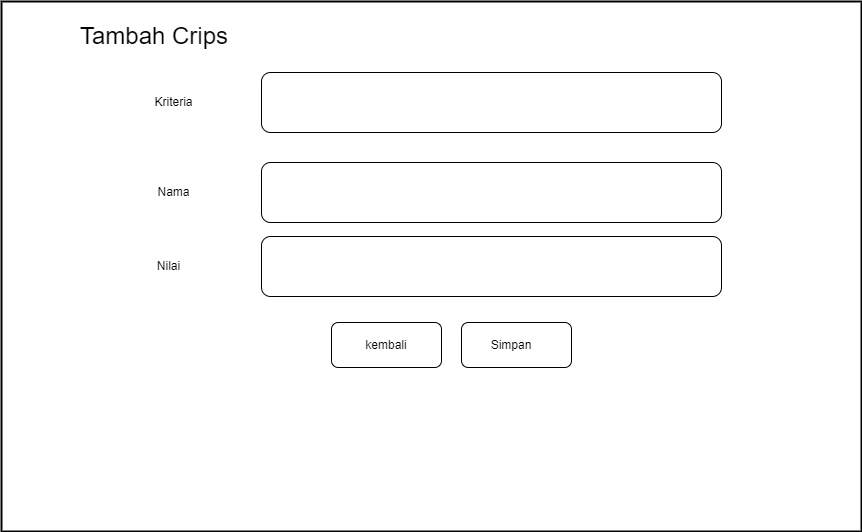

The diagram above was exported from draw.io. Its source (the exported page's mxGraphModel, read from the mxfile embedded in the PNG):
<mxGraphModel dx="818" dy="820" grid="1" gridSize="10" guides="1" tooltips="1" connect="1" arrows="1" fold="1" page="1" pageScale="1" pageWidth="1169" pageHeight="827" math="0" shadow="0">
  <root>
    <mxCell id="0" />
    <mxCell id="1" parent="0" />
    <mxCell id="JFNofztg7dmXyUVmnlrv-2" value="" style="rounded=0;whiteSpace=wrap;html=1;strokeWidth=2;" parent="1" vertex="1">
      <mxGeometry x="90" y="164" width="860" height="530" as="geometry" />
    </mxCell>
    <mxCell id="JFNofztg7dmXyUVmnlrv-3" value="&lt;h2 style=&quot;line-height: 1.34; margin: 0px 40px 0px 0px; font-family: &amp;quot;Google Sans&amp;quot;, arial, sans-serif; font-size: 24px; font-weight: 400; pointer-events: none; position: relative; transform-origin: left top; overflow-wrap: break-word; overflow: visible; padding-bottom: 2px;&quot; data-ved=&quot;2ahUKEwiXhe-46Mn7AhXmT2wGHUcXCMAQ3B0oAHoECAsQAQ&quot; data-attrid=&quot;title&quot; data-local-attribute=&quot;d3bn&quot; data-dtype=&quot;d3ifr&quot; class=&quot;qrShPb kno-ecr-pt PZPZlf q8U8x PPT5v hNKfZe&quot;&gt;&lt;span style=&quot;background-color: rgb(255, 255, 255);&quot;&gt;Tambah Crips&lt;/span&gt;&lt;/h2&gt;" style="text;html=1;strokeColor=none;fillColor=none;align=center;verticalAlign=middle;whiteSpace=wrap;rounded=0;strokeWidth=2;" parent="1" vertex="1">
      <mxGeometry x="137.5" y="180" width="250" height="40" as="geometry" />
    </mxCell>
    <mxCell id="JFNofztg7dmXyUVmnlrv-12" value="" style="rounded=1;whiteSpace=wrap;html=1;" parent="1" vertex="1">
      <mxGeometry x="350" y="235" width="460" height="60" as="geometry" />
    </mxCell>
    <mxCell id="JFNofztg7dmXyUVmnlrv-13" value="" style="rounded=1;whiteSpace=wrap;html=1;" parent="1" vertex="1">
      <mxGeometry x="350" y="325" width="460" height="60" as="geometry" />
    </mxCell>
    <mxCell id="JFNofztg7dmXyUVmnlrv-15" value="Kriteria" style="text;html=1;strokeColor=none;fillColor=none;align=center;verticalAlign=middle;whiteSpace=wrap;rounded=0;" parent="1" vertex="1">
      <mxGeometry x="205" y="250" width="115" height="30" as="geometry" />
    </mxCell>
    <mxCell id="JFNofztg7dmXyUVmnlrv-16" value="Nama" style="text;html=1;strokeColor=none;fillColor=none;align=center;verticalAlign=middle;whiteSpace=wrap;rounded=0;" parent="1" vertex="1">
      <mxGeometry x="205" y="340" width="115" height="30" as="geometry" />
    </mxCell>
    <mxCell id="JFNofztg7dmXyUVmnlrv-17" value="" style="rounded=1;whiteSpace=wrap;html=1;" parent="1" vertex="1">
      <mxGeometry x="420" y="485" width="110" height="45" as="geometry" />
    </mxCell>
    <mxCell id="JFNofztg7dmXyUVmnlrv-18" value="kembali" style="text;html=1;strokeColor=none;fillColor=none;align=center;verticalAlign=middle;whiteSpace=wrap;rounded=0;" parent="1" vertex="1">
      <mxGeometry x="445" y="492.5" width="60" height="30" as="geometry" />
    </mxCell>
    <mxCell id="JFNofztg7dmXyUVmnlrv-19" value="" style="rounded=1;whiteSpace=wrap;html=1;" parent="1" vertex="1">
      <mxGeometry x="550" y="485" width="110" height="45" as="geometry" />
    </mxCell>
    <mxCell id="JFNofztg7dmXyUVmnlrv-20" value="Simpan" style="text;html=1;strokeColor=none;fillColor=none;align=center;verticalAlign=middle;whiteSpace=wrap;rounded=0;" parent="1" vertex="1">
      <mxGeometry x="570" y="492.5" width="60" height="30" as="geometry" />
    </mxCell>
    <mxCell id="ZvSgAaLZ51JujiDtScp4-1" value="Nilai" style="text;html=1;strokeColor=none;fillColor=none;align=center;verticalAlign=middle;whiteSpace=wrap;rounded=0;" vertex="1" parent="1">
      <mxGeometry x="200" y="414" width="115" height="30" as="geometry" />
    </mxCell>
    <mxCell id="ZvSgAaLZ51JujiDtScp4-2" style="edgeStyle=orthogonalEdgeStyle;rounded=0;orthogonalLoop=1;jettySize=auto;html=1;exitX=0.5;exitY=1;exitDx=0;exitDy=0;" edge="1" parent="1" source="JFNofztg7dmXyUVmnlrv-15" target="JFNofztg7dmXyUVmnlrv-15">
      <mxGeometry relative="1" as="geometry" />
    </mxCell>
    <mxCell id="ZvSgAaLZ51JujiDtScp4-3" value="" style="rounded=1;whiteSpace=wrap;html=1;" vertex="1" parent="1">
      <mxGeometry x="350" y="399" width="460" height="60" as="geometry" />
    </mxCell>
  </root>
</mxGraphModel>